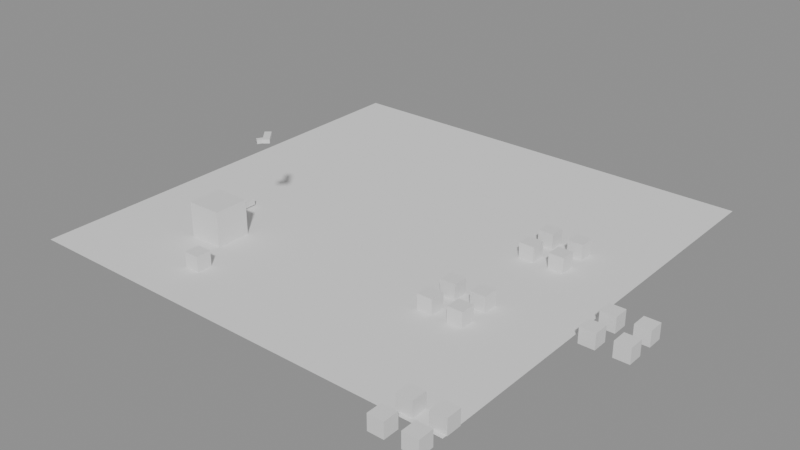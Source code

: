 # Source: transform.blend  (saved by Blender 5.0.119; exported with 4.5.12 LTS)
import bpy
from mathutils import Matrix  # noqa: F401  (used for matrix-valued properties, if any)

bpy.ops.wm.read_factory_settings(use_empty=True)
scene = bpy.context.scene
scene.name = 'more_cubes'

# ---- collections
col_more_cubes = bpy.data.collections.new('more_cubes'); scene.collection.children.link(col_more_cubes)
col_4_cubes = bpy.data.collections.new('$4_Cubes')  # instanced only; not linked into the scene
col_cube = bpy.data.collections.new('$Cube')  # instanced only; not linked into the scene
col_gun = bpy.data.collections.new('Gun')  # instanced only; not linked into the scene

# ---- materials (node trees are filled in below, after node groups)
mat_material = bpy.data.materials.new('Material')
mat_material.alpha_threshold = 0.0
mat_material.use_backface_culling_lightprobe_volume = False
mat_material.roughness = 0.5
mat_material.line_color = (0.0, 0.0, 0.0, 1.0)

# ---- material node trees
mat_material.use_nodes = True; mat_material.node_tree.nodes.clear()
_N = mat_material.node_tree.nodes; _L = mat_material.node_tree.links
n0 = _N.new('ShaderNodeOutputMaterial'); n0.name = 'Material Output'; n0.location = (200, 100)
n1 = _N.new('ShaderNodeBsdfPrincipled'); n1.name = 'Principled BSDF'; n1.location = (-200, 100)
_L.new(n1.outputs[0], n0.inputs[0])
n0.is_active_output = True

# ---- meshes
me_plane = bpy.data.meshes.new('Plane')
me_plane.from_pydata([(-1.0, -1.0, 0.0), (1.0, -1.0, 0.0), (-1.0, 1.0, 0.0), (1.0, 1.0, 0.0)], [], [(0, 1, 3, 2)])
_uv = me_plane.uv_layers.new(name='UVMap')
_uv.uv.foreach_set('vector', [0.0, 0.0, 1.0, 0.0, 1.0, 1.0, 0.0, 1.0])
me_plane.update()
me_cube = bpy.data.meshes.new('Cube')
me_cube.from_pydata([(1.0, 1.0, 1.0), (1.0, 1.0, -1.0), (1.0, -1.0, 1.0), (1.0, -1.0, -1.0), (-1.0, 1.0, 1.0), (-1.0, 1.0, -1.0), (-1.0, -1.0, 1.0), (-1.0, -1.0, -1.0)], [], [(0, 4, 6, 2), (3, 2, 6, 7), (7, 6, 4, 5), (5, 1, 3, 7), (1, 0, 2, 3), (5, 4, 0, 1)])
_uv = me_cube.uv_layers.new(name='UVMap')
_uv.uv.foreach_set('vector', [0.625, 0.5, 0.875, 0.5, 0.875, 0.75, 0.625, 0.75, 0.375, 0.75, 0.625, 0.75, 0.625, 1.0, 0.375, 1.0, 0.375, 0.0, 0.625, 0.0, 0.625, 0.25, 0.375, 0.25, 0.125, 0.5, 0.375, 0.5, 0.375, 0.75, 0.125, 0.75, 0.375, 0.5, 0.625, 0.5, 0.625, 0.75, 0.375, 0.75, 0.375, 0.25, 0.625, 0.25, 0.625, 0.5, 0.375, 0.5])
me_cube.materials.append(mat_material)
me_cube.use_mirror_vertex_groups = False
me_cube.update()
me_cube_001 = bpy.data.meshes.new('Cube.001')
me_cube_001.from_pydata([(-1.0, -1.4, -1.0), (-1.0, -1.4, 1.0), (-1.0, 1.0, -1.0), (-1.0, 1.0, 1.0), (1.0, -1.4, -1.0), (1.0, -1.4, 1.0), (1.0, 1.0, -1.0), (1.0, 1.0, 1.0)], [], [(0, 1, 3, 2), (2, 3, 7, 6), (6, 7, 5, 4), (4, 5, 1, 0), (2, 6, 4, 0), (7, 3, 1, 5)])
_uv = me_cube_001.uv_layers.new(name='UVMap')
_uv.uv.foreach_set('vector', [0.375, 0.0, 0.625, 0.0, 0.625, 0.25, 0.375, 0.25, 0.375, 0.25, 0.625, 0.25, 0.625, 0.5, 0.375, 0.5, 0.375, 0.5, 0.625, 0.5, 0.625, 0.75, 0.375, 0.75, 0.375, 0.75, 0.625, 0.75, 0.625, 1.0, 0.375, 1.0, 0.125, 0.5, 0.375, 0.5, 0.375, 0.75, 0.125, 0.75, 0.625, 0.5, 0.875, 0.5, 0.875, 0.75, 0.625, 0.75])
me_cube_001.update()
me_cube_002 = bpy.data.meshes.new('Cube.002')
me_cube_002.from_pydata([(-1.0, -1.0, -1.0), (-1.0, -1.0, 1.0), (-1.0, 1.0, -1.0), (-1.0, 1.0, 1.0), (1.0, -1.0, -1.0), (1.0, -1.0, 1.0), (1.0, 1.0, -1.0), (1.0, 1.0, 1.0)], [], [(0, 1, 3, 2), (2, 3, 7, 6), (6, 7, 5, 4), (4, 5, 1, 0), (2, 6, 4, 0), (7, 3, 1, 5)])
_uv = me_cube_002.uv_layers.new(name='UVMap')
_uv.uv.foreach_set('vector', [0.375, 0.0, 0.625, 0.0, 0.625, 0.25, 0.375, 0.25, 0.375, 0.25, 0.625, 0.25, 0.625, 0.5, 0.375, 0.5, 0.375, 0.5, 0.625, 0.5, 0.625, 0.75, 0.375, 0.75, 0.375, 0.75, 0.625, 0.75, 0.625, 1.0, 0.375, 1.0, 0.125, 0.5, 0.375, 0.5, 0.375, 0.75, 0.125, 0.75, 0.625, 0.5, 0.875, 0.5, 0.875, 0.75, 0.625, 0.75])
me_cube_002.update()
me_cube_003 = bpy.data.meshes.new('Cube.003')
me_cube_003.from_pydata([(-1.0, -1.0, -1.0), (-1.0, -1.0, 1.0), (-1.0, 1.0, -1.0), (-1.0, 1.0, 1.0), (1.0, -1.0, -1.0), (1.0, -1.0, 1.0), (1.0, 1.0, -1.0), (1.0, 1.0, 1.0)], [], [(0, 1, 3, 2), (2, 3, 7, 6), (6, 7, 5, 4), (4, 5, 1, 0), (2, 6, 4, 0), (7, 3, 1, 5)])
_uv = me_cube_003.uv_layers.new(name='UVMap')
_uv.uv.foreach_set('vector', [0.375, 0.0, 0.625, 0.0, 0.625, 0.25, 0.375, 0.25, 0.375, 0.25, 0.625, 0.25, 0.625, 0.5, 0.375, 0.5, 0.375, 0.5, 0.625, 0.5, 0.625, 0.75, 0.375, 0.75, 0.375, 0.75, 0.625, 0.75, 0.625, 1.0, 0.375, 1.0, 0.125, 0.5, 0.375, 0.5, 0.375, 0.75, 0.125, 0.75, 0.625, 0.5, 0.875, 0.5, 0.875, 0.75, 0.625, 0.75])
me_cube_003.update()
me_cube_004 = bpy.data.meshes.new('Cube.004')
me_cube_004.from_pydata([(-1.0, -1.0, -1.0), (-1.0, -1.0, 1.0), (-1.0, 1.0, -1.0), (-1.0, 1.0, 1.0), (1.0, -1.0, -1.0), (1.0, -1.0, 1.0), (1.0, 1.0, -1.0), (1.0, 1.0, 1.0)], [], [(0, 1, 3, 2), (2, 3, 7, 6), (6, 7, 5, 4), (4, 5, 1, 0), (2, 6, 4, 0), (7, 3, 1, 5)])
_uv = me_cube_004.uv_layers.new(name='UVMap')
_uv.uv.foreach_set('vector', [0.375, 0.0, 0.625, 0.0, 0.625, 0.25, 0.375, 0.25, 0.375, 0.25, 0.625, 0.25, 0.625, 0.5, 0.375, 0.5, 0.375, 0.5, 0.625, 0.5, 0.625, 0.75, 0.375, 0.75, 0.375, 0.75, 0.625, 0.75, 0.625, 1.0, 0.375, 1.0, 0.125, 0.5, 0.375, 0.5, 0.375, 0.75, 0.125, 0.75, 0.625, 0.5, 0.875, 0.5, 0.875, 0.75, 0.625, 0.75])
me_cube_004.update()

# ---- objects
ob_4_cubes = bpy.data.objects.new('$4_Cubes', None)
ob_4_cubes_001 = bpy.data.objects.new('$4_Cubes.001', None)
ob_4_cubes_002 = bpy.data.objects.new('$4_Cubes.002', None)
ob_4_cubes_003 = bpy.data.objects.new('$4_Cubes.003', None)
ob_cube_008 = bpy.data.objects.new('$Cube.008', None)
ob_gun = bpy.data.objects.new('Gun', None)
ob_gun_001 = bpy.data.objects.new('Gun.001', None)
ob_plane = bpy.data.objects.new('Plane', me_plane)
ob_cube_009 = bpy.data.objects.new('$Cube.009', None)
ob_gun_002 = bpy.data.objects.new('Gun.002', None)
ob_cube_004 = bpy.data.objects.new('$Cube.004', None)
ob_cube_005 = bpy.data.objects.new('$Cube.005', None)
ob_cube_006 = bpy.data.objects.new('$Cube.006', None)
ob_cube_007 = bpy.data.objects.new('$Cube.007', None)
ob_root_001 = bpy.data.objects.new('_Root.001', None)
ob_cube = bpy.data.objects.new('Cube', me_cube)
ob_root_002 = bpy.data.objects.new('_Root.002', None)
ob_barrel = bpy.data.objects.new('Barrel', me_cube_001)
ob_root = bpy.data.objects.new('_Root', None)
ob_handle = bpy.data.objects.new('Handle', me_cube_002)
ob_magazine = bpy.data.objects.new('Magazine', me_cube_003)
ob_magazineclipper_discard_001 = bpy.data.objects.new('MagazineClipper-discard.001', me_cube_004)

# ---- transforms, parenting, visibility, modifiers, constraints
ob_4_cubes.location = (9.688, -19.06, 0.0)
ob_4_cubes.instance_type = 'COLLECTION'
ob_4_cubes_001.location = (16.63, 5.307, 0.0)
ob_4_cubes_001.instance_type = 'COLLECTION'
ob_4_cubes_002.location = (1.793, 16.44, 0.0)
ob_4_cubes_002.instance_type = 'COLLECTION'
ob_4_cubes_003.location = (0.0, 0.0, 0.0)
ob_4_cubes_003.instance_type = 'COLLECTION'
ob_cube_008.location = (-10.94, -11.64, 0.0)
ob_cube_008.instance_type = 'COLLECTION'
ob_gun.location = (-7.742, -9.251, 0.0)
ob_gun.instance_type = 'COLLECTION'
ob_gun_001.location = (-10.96, -11.83, 2.258)
ob_gun_001.rotation_euler = (-0.6981, 1.571, 0.0)
ob_gun_001.instance_type = 'COLLECTION'
ob_plane.location = (0.0, 0.0, 0.0)
ob_plane.scale = (29.58, 29.58, 29.58)
ob_cube_009.location = (-14.89, 9.296, -0.0223)
ob_cube_009.scale = (2.279, 2.279, 2.279)
ob_cube_009.instance_type = 'COLLECTION'
ob_gun_002.location = (-14.94, 8.855, 5.123)
ob_gun_002.rotation_euler = (-0.6981, 1.571, 0.0)
ob_gun_002.scale = (2.279, 2.279, 2.279)
ob_gun_002.instance_type = 'COLLECTION'
ob_cube_004.location = (19.0, -2.0, 0.0)
ob_cube_004.instance_type = 'COLLECTION'
ob_cube_005.location = (15.0, -2.0, 0.0)
ob_cube_005.instance_type = 'COLLECTION'
ob_cube_006.location = (15.0, 2.0, 0.0)
ob_cube_006.instance_type = 'COLLECTION'
ob_cube_007.location = (19.0, 2.0, 0.0)
ob_cube_007.instance_type = 'COLLECTION'
ob_root_001.location = (17.0, 0.0, 0.0)
ob_cube.location = (0.0, -11.0, 1.0)
ob_cube.lock_rotations_4d = False
ob_cube.empty_display_type = 'ARROWS'
ob_cube.lineart.crease_threshold = 0.0
ob_root_002.location = (0.0, -11.0, 0.0)
ob_barrel.location = (-10.0, 0.6, 0.6)
ob_barrel.scale = (-0.2449, 1.0, 0.4085)
_m = ob_barrel.modifiers.new('Boolean', 'BOOLEAN')
_m.object = ob_magazineclipper_discard_001
ob_root.location = (-10.0, 0.0, 0.0)
ob_handle.location = (-10.0, -0.5, 0.1)
ob_handle.rotation_euler = (1.222, -0.0, 0.0)
ob_handle.scale = (-0.2322, 0.6212, 0.2949)
_m = ob_handle.modifiers.new('Boolean', 'BOOLEAN')
_m.object = ob_magazineclipper_discard_001
ob_magazine.location = (-10.0, -0.5342, 0.006031)
ob_magazine.rotation_euler = (1.222, -0.0, 0.0)
ob_magazine.scale = (-0.2089, 0.5587, 0.2653)
ob_magazineclipper_discard_001.location = (-10.0, -0.5342, 0.006031)
ob_magazineclipper_discard_001.rotation_euler = (1.222, -0.0, 0.0)
ob_magazineclipper_discard_001.scale = (-0.2089, 0.5587, 0.2653)
ob_4_cubes.instance_collection = col_4_cubes
ob_4_cubes_001.instance_collection = col_4_cubes
ob_4_cubes_002.instance_collection = col_4_cubes
ob_4_cubes_003.instance_collection = col_4_cubes
ob_cube_008.instance_collection = col_cube
ob_gun.instance_collection = col_gun
ob_gun_001.instance_collection = col_gun
ob_cube_009.instance_collection = col_cube
ob_gun_002.instance_collection = col_gun
ob_cube_004.instance_collection = col_cube
ob_cube_005.instance_collection = col_cube
ob_cube_006.instance_collection = col_cube
ob_cube_007.instance_collection = col_cube

# ---- collection membership
col_more_cubes.objects.link(ob_4_cubes)
col_more_cubes.objects.link(ob_4_cubes_001)
col_more_cubes.objects.link(ob_4_cubes_002)
col_more_cubes.objects.link(ob_4_cubes_003)
col_more_cubes.objects.link(ob_cube_008)
col_more_cubes.objects.link(ob_gun)
col_more_cubes.objects.link(ob_gun_001)
col_more_cubes.objects.link(ob_plane)
col_more_cubes.objects.link(ob_cube_009)
col_more_cubes.objects.link(ob_gun_002)
col_4_cubes.objects.link(ob_cube_004)
col_4_cubes.objects.link(ob_cube_005)
col_4_cubes.objects.link(ob_cube_006)
col_4_cubes.objects.link(ob_cube_007)
col_4_cubes.objects.link(ob_root_001)
col_cube.objects.link(ob_cube)
col_cube.objects.link(ob_root_002)
col_gun.objects.link(ob_barrel)
col_gun.objects.link(ob_root)
col_gun.objects.link(ob_handle)
col_gun.objects.link(ob_magazine)
col_gun.objects.link(ob_magazineclipper_discard_001)

# ---- scene / render settings (as saved in the file)
scene.frame_start = 1; scene.frame_end = 250; scene.frame_set(1)
scene.render.engine = 'BLENDER_EEVEE_NEXT'
scene.render.image_settings.exr_codec = 'NONE'
scene.render.use_bake_clear = False
scene.render.bake_margin = 0
scene.render.bake_bias = 0.0
scene.render.bake_samples = 0
scene.render.simplify_subdivision_render = 0
scene.render.simplify_child_particles_render = 0.0
scene.eevee.use_volume_custom_range = False
scene.eevee.gtao_distance = 0.0
scene.eevee.use_fast_gi = False
scene.view_settings.white_balance_temperature = 0.0
scene.view_settings.white_balance_tint = 0.0
scene.view_settings.white_balance_whitepoint = (2.97, 0.5193, -0.0414)
bpy.context.view_layer.update()

# ---- added for rendering (the .blend has no active camera and no usable light): camera, sun + grey world if the file has none
cam_auto = bpy.data.cameras.new('AutoCamera')
cam_auto.lens = 50.0
cam_auto.sensor_width = 36.0
cam_auto.clip_end = 1358.49
ob_auto_camera = bpy.data.objects.new('AutoCamera', cam_auto)
scene.collection.objects.link(ob_auto_camera)
ob_auto_camera.location = (77.4072, -92.8887, 61.9258)
ob_auto_camera.rotation_euler = (1.09748, -7.21219e-08, 0.694738)
scene.camera = ob_auto_camera
light_auto_sun = bpy.data.lights.new('AutoSun', 'SUN')
light_auto_sun.energy = 3.0
light_auto_sun.angle = 0.0523599
ob_auto_sun = bpy.data.objects.new('AutoSun', light_auto_sun)
scene.collection.objects.link(ob_auto_sun)
ob_auto_sun.rotation_euler = (0.872665, 0.174533, 0.523599)
if scene.world is None:
    world_auto = bpy.data.worlds.new('AutoWorld')
    world_auto.color = (0.3, 0.3, 0.3)
    scene.world = world_auto
bpy.context.view_layer.update()
